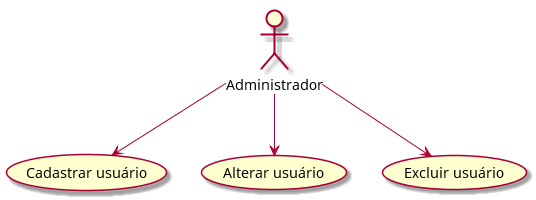

The diagram above was rendered by PlantUML. Its source (embedded in the PNG):
@startuml

Administrador --> (Cadastrar usuário)

Administrador --> (Alterar usuário)

Administrador --> (Excluir usuário)


@enduml